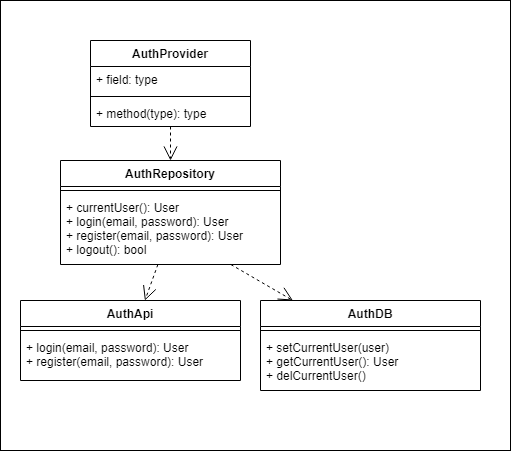

The diagram above was exported from draw.io. Its source (the exported page's mxGraphModel, read from the mxfile embedded in the PNG):
<mxGraphModel dx="751" dy="544" grid="1" gridSize="10" guides="1" tooltips="1" connect="1" arrows="1" fold="1" page="1" pageScale="1" pageWidth="850" pageHeight="1100" math="0" shadow="0">
  <root>
    <mxCell id="0" />
    <mxCell id="1" parent="0" />
    <mxCell id="25" value="" style="rounded=0;whiteSpace=wrap;html=1;" vertex="1" parent="1">
      <mxGeometry y="360" width="510" height="450" as="geometry" />
    </mxCell>
    <mxCell id="2" value="AuthProvider" style="swimlane;fontStyle=1;align=center;verticalAlign=top;childLayout=stackLayout;horizontal=1;startSize=26;horizontalStack=0;resizeParent=1;resizeParentMax=0;resizeLast=0;collapsible=1;marginBottom=0;" parent="1" vertex="1">
      <mxGeometry x="90" y="400" width="160" height="86" as="geometry" />
    </mxCell>
    <mxCell id="3" value="+ field: type" style="text;strokeColor=none;fillColor=none;align=left;verticalAlign=top;spacingLeft=4;spacingRight=4;overflow=hidden;rotatable=0;points=[[0,0.5],[1,0.5]];portConstraint=eastwest;" parent="2" vertex="1">
      <mxGeometry y="26" width="160" height="26" as="geometry" />
    </mxCell>
    <mxCell id="4" value="" style="line;strokeWidth=1;fillColor=none;align=left;verticalAlign=middle;spacingTop=-1;spacingLeft=3;spacingRight=3;rotatable=0;labelPosition=right;points=[];portConstraint=eastwest;" parent="2" vertex="1">
      <mxGeometry y="52" width="160" height="8" as="geometry" />
    </mxCell>
    <mxCell id="5" value="+ method(type): type" style="text;strokeColor=none;fillColor=none;align=left;verticalAlign=top;spacingLeft=4;spacingRight=4;overflow=hidden;rotatable=0;points=[[0,0.5],[1,0.5]];portConstraint=eastwest;" parent="2" vertex="1">
      <mxGeometry y="60" width="160" height="26" as="geometry" />
    </mxCell>
    <mxCell id="6" value="AuthRepository" style="swimlane;fontStyle=1;align=center;verticalAlign=top;childLayout=stackLayout;horizontal=1;startSize=26;horizontalStack=0;resizeParent=1;resizeParentMax=0;resizeLast=0;collapsible=1;marginBottom=0;" parent="1" vertex="1">
      <mxGeometry x="60" y="520" width="220" height="104" as="geometry">
        <mxRectangle x="90" y="520" width="120" height="26" as="alternateBounds" />
      </mxGeometry>
    </mxCell>
    <mxCell id="8" value="" style="line;strokeWidth=1;fillColor=none;align=left;verticalAlign=middle;spacingTop=-1;spacingLeft=3;spacingRight=3;rotatable=0;labelPosition=right;points=[];portConstraint=eastwest;" parent="6" vertex="1">
      <mxGeometry y="26" width="220" height="8" as="geometry" />
    </mxCell>
    <mxCell id="9" value="+ currentUser(): User&#10;+ login(email, password): User&#10;+ register(email, password): User&#10;+ logout(): bool" style="text;strokeColor=none;fillColor=none;align=left;verticalAlign=top;spacingLeft=4;spacingRight=4;overflow=hidden;rotatable=0;points=[[0,0.5],[1,0.5]];portConstraint=eastwest;" parent="6" vertex="1">
      <mxGeometry y="34" width="220" height="70" as="geometry" />
    </mxCell>
    <mxCell id="15" value="AuthApi" style="swimlane;fontStyle=1;align=center;verticalAlign=top;childLayout=stackLayout;horizontal=1;startSize=26;horizontalStack=0;resizeParent=1;resizeParentMax=0;resizeLast=0;collapsible=1;marginBottom=0;" parent="1" vertex="1">
      <mxGeometry x="20" y="660" width="220" height="80" as="geometry">
        <mxRectangle x="90" y="520" width="120" height="26" as="alternateBounds" />
      </mxGeometry>
    </mxCell>
    <mxCell id="16" value="" style="line;strokeWidth=1;fillColor=none;align=left;verticalAlign=middle;spacingTop=-1;spacingLeft=3;spacingRight=3;rotatable=0;labelPosition=right;points=[];portConstraint=eastwest;" parent="15" vertex="1">
      <mxGeometry y="26" width="220" height="8" as="geometry" />
    </mxCell>
    <mxCell id="17" value="+ login(email, password): User&#10;+ register(email, password): User" style="text;strokeColor=none;fillColor=none;align=left;verticalAlign=top;spacingLeft=4;spacingRight=4;overflow=hidden;rotatable=0;points=[[0,0.5],[1,0.5]];portConstraint=eastwest;" parent="15" vertex="1">
      <mxGeometry y="34" width="220" height="46" as="geometry" />
    </mxCell>
    <mxCell id="18" value="AuthDB" style="swimlane;fontStyle=1;align=center;verticalAlign=top;childLayout=stackLayout;horizontal=1;startSize=26;horizontalStack=0;resizeParent=1;resizeParentMax=0;resizeLast=0;collapsible=1;marginBottom=0;" parent="1" vertex="1">
      <mxGeometry x="260" y="660" width="220" height="90" as="geometry">
        <mxRectangle x="90" y="520" width="120" height="26" as="alternateBounds" />
      </mxGeometry>
    </mxCell>
    <mxCell id="19" value="" style="line;strokeWidth=1;fillColor=none;align=left;verticalAlign=middle;spacingTop=-1;spacingLeft=3;spacingRight=3;rotatable=0;labelPosition=right;points=[];portConstraint=eastwest;" parent="18" vertex="1">
      <mxGeometry y="26" width="220" height="8" as="geometry" />
    </mxCell>
    <mxCell id="20" value="+ setCurrentUser(user)&#10;+ getCurrentUser(): User&#10;+ delCurrentUser()" style="text;strokeColor=none;fillColor=none;align=left;verticalAlign=top;spacingLeft=4;spacingRight=4;overflow=hidden;rotatable=0;points=[[0,0.5],[1,0.5]];portConstraint=eastwest;" parent="18" vertex="1">
      <mxGeometry y="34" width="220" height="56" as="geometry" />
    </mxCell>
    <mxCell id="21" value="" style="endArrow=open;endSize=12;dashed=1;html=1;" edge="1" parent="1" source="9" target="15">
      <mxGeometry x="0.125" y="20" width="160" relative="1" as="geometry">
        <mxPoint x="240" y="890" as="sourcePoint" />
        <mxPoint x="400" y="890" as="targetPoint" />
        <mxPoint as="offset" />
      </mxGeometry>
    </mxCell>
    <mxCell id="23" value="" style="endArrow=open;endSize=12;dashed=1;html=1;" edge="1" parent="1" source="9" target="18">
      <mxGeometry x="0.125" y="20" width="160" relative="1" as="geometry">
        <mxPoint x="167.38738738738743" y="634" as="sourcePoint" />
        <mxPoint x="154.4144144144144" y="670" as="targetPoint" />
        <mxPoint as="offset" />
      </mxGeometry>
    </mxCell>
    <mxCell id="24" value="" style="endArrow=open;endSize=12;dashed=1;html=1;" edge="1" parent="1" source="2" target="6">
      <mxGeometry x="0.125" y="20" width="160" relative="1" as="geometry">
        <mxPoint x="167.38738738738743" y="634" as="sourcePoint" />
        <mxPoint x="154.4144144144144" y="670" as="targetPoint" />
        <mxPoint as="offset" />
      </mxGeometry>
    </mxCell>
  </root>
</mxGraphModel>